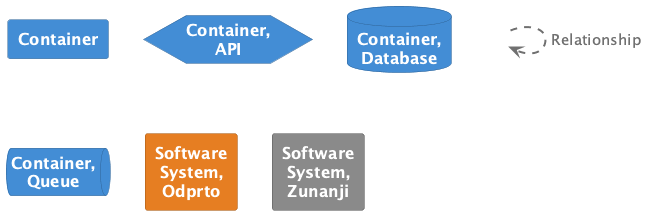

The diagram above was rendered by PlantUML. Its source (embedded in the PNG):
@startuml
set separator none

skinparam {
  shadowing false
  arrowFontSize 15
  defaultTextAlignment center
  wrapWidth 100
  maxMessageSize 100
}
hide stereotype

skinparam rectangle<<_transparent>> {
  BorderColor transparent
  BackgroundColor transparent
  FontColor transparent
}

skinparam rectangle<<1>> {
  BackgroundColor #438dd5
  FontColor #ffffff
  BorderColor #2e6295
}
rectangle "==Container" <<1>>

skinparam hexagon<<2>> {
  BackgroundColor #438dd5
  FontColor #ffffff
  BorderColor #2e6295
}
hexagon "==Container, API" <<2>>

skinparam database<<3>> {
  BackgroundColor #438dd5
  FontColor #ffffff
  BorderColor #2e6295
}
database "==Container, Database" <<3>>

skinparam queue<<4>> {
  BackgroundColor #438dd5
  FontColor #ffffff
  BorderColor #2e6295
}
queue "==Container, Queue" <<4>>

skinparam rectangle<<5>> {
  BackgroundColor #e67e22
  FontColor #ffffff
  BorderColor #a15817
}
rectangle "==Software System, Odprto" <<5>>

skinparam rectangle<<6>> {
  BackgroundColor #8a8a8a
  FontColor #ffffff
  BorderColor #606060
}
rectangle "==Software System, Zunanji" <<6>>

rectangle "." <<_transparent>> as 7
7 .[#707070,thickness=2].> 7 : "<color:#707070>Relationship"


@enduml